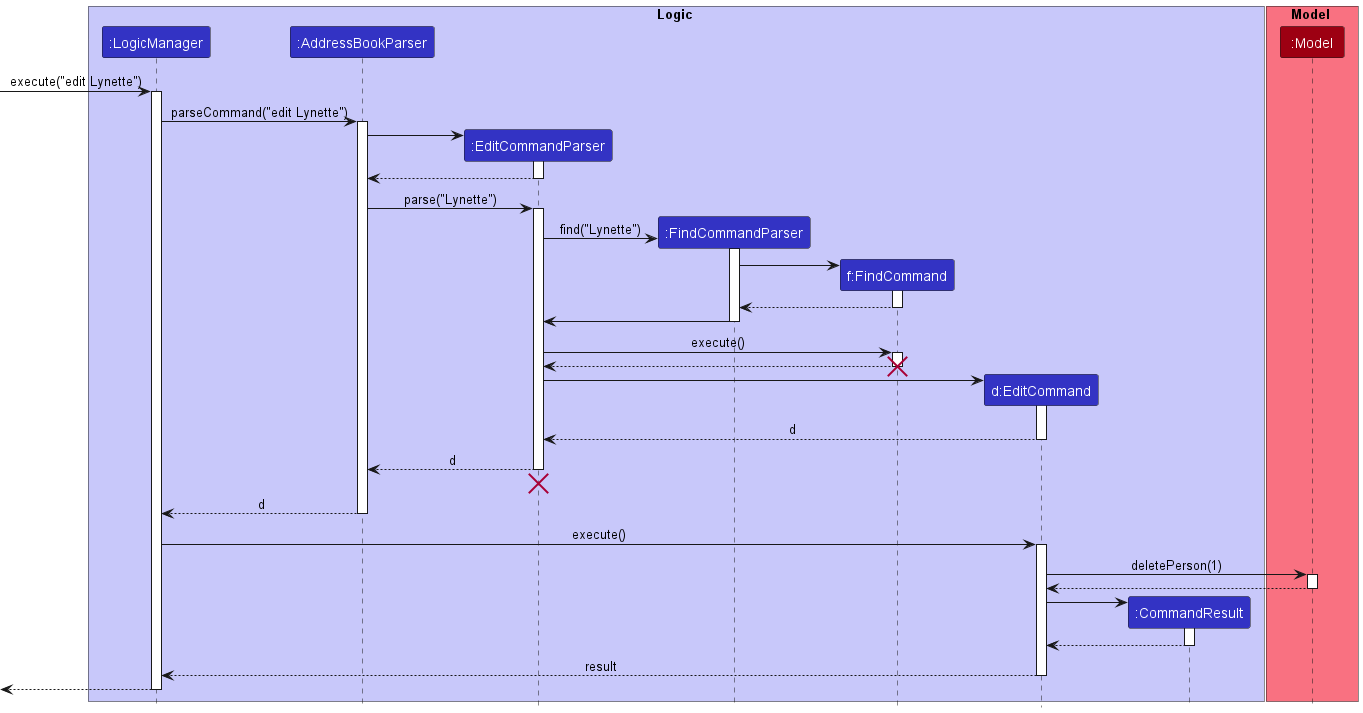

The diagram above was rendered by PlantUML. Its source (embedded in the PNG):
@startuml
!include style.puml

box Logic LOGIC_COLOR_T1
participant ":LogicManager" as LogicManager LOGIC_COLOR
participant ":AddressBookParser" as AddressBookParser LOGIC_COLOR
participant ":EditCommandParser" as EditCommandParser LOGIC_COLOR
participant ":FindCommandParser" as FindCommandParser LOGIC_COLOR
participant "f:FindCommand" as FindCommand LOGIC_COLOR
participant "d:EditCommand" as EditCommand LOGIC_COLOR
participant ":CommandResult" as CommandResult LOGIC_COLOR
end box

box Model MODEL_COLOR_T1
participant ":Model" as Model MODEL_COLOR
end box

[-> LogicManager : execute("edit Lynette")
activate LogicManager

LogicManager -> AddressBookParser : parseCommand("edit Lynette")
activate AddressBookParser

create EditCommandParser
AddressBookParser -> EditCommandParser
activate EditCommandParser

EditCommandParser --> AddressBookParser
deactivate EditCommandParser

AddressBookParser -> EditCommandParser : parse("Lynette")
activate EditCommandParser

create FindCommandParser
EditCommandParser -> FindCommandParser : find("Lynette")
activate FindCommandParser

create FindCommand
FindCommandParser -> FindCommand
activate FindCommand

FindCommand --> FindCommandParser
deactivate FindCommand

FindCommandParser -> EditCommandParser
deactivate FindCommandParser

EditCommandParser -> FindCommand : execute()
activate FindCommand

FindCommand --> EditCommandParser
destroy FindCommand

create EditCommand
EditCommandParser -> EditCommand
activate EditCommand

EditCommand --> EditCommandParser : d
deactivate EditCommand

EditCommandParser --> AddressBookParser : d
deactivate EditCommandParser
'Hidden arrow to position the destroy marker below the end of the activation bar.
EditCommandParser -[hidden]-> AddressBookParser
destroy EditCommandParser

AddressBookParser --> LogicManager : d
deactivate AddressBookParser

LogicManager -> EditCommand : execute()
activate EditCommand

EditCommand -> Model : deletePerson(1)
activate Model

Model --> EditCommand
deactivate Model

create CommandResult
EditCommand -> CommandResult
activate CommandResult

CommandResult --> EditCommand
deactivate CommandResult

EditCommand --> LogicManager : result
deactivate EditCommand

[<--LogicManager
deactivate LogicManager
@enduml